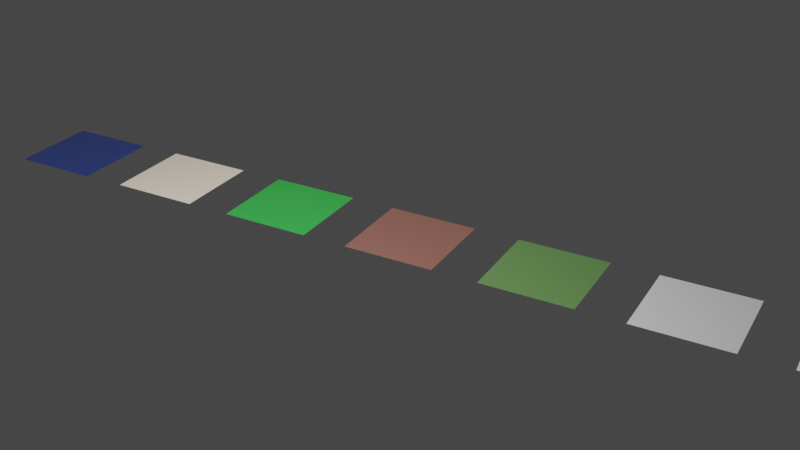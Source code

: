 # Source: ground.blend  (saved by Blender 2.80.75; exported with 4.5.12 LTS)
import bpy
from mathutils import Matrix  # noqa: F401  (used for matrix-valued properties, if any)

bpy.ops.wm.read_factory_settings(use_empty=True)
scene = bpy.context.scene
scene.name = 'Scene'

# ---- collections
col_collection = bpy.data.collections.new('Collection'); scene.collection.children.link(col_collection)

# ---- images (referenced by path relative to the original .blend; pixels are not part of the script)
import os
ASSET_DIR = os.environ.get("B2B_ASSET_DIR", "")  # directory of the original .blend (textures are referenced by path, not embedded)
HERE = os.path.dirname(os.path.abspath(__file__))  # packed textures are extracted next to this script under _unpacked/

def load_image(name, relpath, width, height, colorspace="sRGB"):
    """Load a texture the original file referenced (path relative to the .blend, or extracted next to this script)."""
    p = next((c for c in (os.path.join(HERE, relpath), os.path.join(ASSET_DIR, relpath)) if relpath and os.path.exists(c)), "")
    if p:
        img = bpy.data.images.load(p, check_existing=True)
        img.name = name
    else:  # same state as the original file: an image datablock whose file is absent (Cycles renders it pink)
        img = bpy.data.images.new(name, width, height)
        img.source = "FILE"
        img.filepath = "//" + (relpath or name)
    img.colorspace_settings.name = colorspace
    return img
img_waternormals_jpg = load_image('waternormals.jpg', 'waternormals.jpg', 1024, 1024, 'sRGB')

# ---- materials (node trees are filled in below, after node groups)
mat_grass = bpy.data.materials.new('Grass')
mat_grass.alpha_threshold = 0.0
mat_grass.use_transparent_shadow = False
mat_grass.line_color = (0.0, 0.0, 0.0, 1.0)
mat_sand = bpy.data.materials.new('Sand')
mat_sand.alpha_threshold = 0.0
mat_sand.use_transparent_shadow = False
mat_sand.line_color = (0.0, 0.0, 0.0, 1.0)
mat_water = bpy.data.materials.new('Water')
mat_water.alpha_threshold = 0.0
mat_water.use_transparent_shadow = False
mat_water.line_color = (0.0, 0.0, 0.0, 1.0)
mat_dirt = bpy.data.materials.new('Dirt')
mat_dirt.alpha_threshold = 0.0
mat_dirt.use_transparent_shadow = False
mat_dirt.line_color = (0.0, 0.0, 0.0, 1.0)
mat_forest = bpy.data.materials.new('Forest')
mat_forest.alpha_threshold = 0.0
mat_forest.use_transparent_shadow = False
mat_forest.line_color = (0.0, 0.0, 0.0, 1.0)
mat_stone = bpy.data.materials.new('Stone')
mat_stone.alpha_threshold = 0.0
mat_stone.use_transparent_shadow = False
mat_stone.line_color = (0.0, 0.0, 0.0, 1.0)
mat_ice = bpy.data.materials.new('Ice')
mat_ice.alpha_threshold = 0.0
mat_ice.use_transparent_shadow = False
mat_ice.line_color = (0.0, 0.0, 0.0, 1.0)

# ---- material node trees
mat_grass.use_nodes = True; mat_grass.node_tree.nodes.clear()
_N = mat_grass.node_tree.nodes; _L = mat_grass.node_tree.links
n0 = _N.new('ShaderNodeOutputMaterial'); n0.name = 'Material Output'; n0.location = (300, 300)
n1 = _N.new('ShaderNodeBsdfPrincipled'); n1.name = 'Principled BSDF'; n1.location = (10, 300)
n1.distribution = 'GGX'
n1.subsurface_method = 'BURLEY'
n1.inputs[0].default_value = (0.0319, 0.402, 0.05781, 1.0)
n1.inputs[2].default_value = 0.8
n1.inputs[3].default_value = 1.45
n1.inputs[27].default_value = (0.0, 0.0, 0.0, 1.0)
n1.inputs[28].default_value = 1.0
_L.new(n1.outputs[0], n0.inputs[0])
n0.is_active_output = True
mat_sand.use_nodes = True; mat_sand.node_tree.nodes.clear()
_N = mat_sand.node_tree.nodes; _L = mat_sand.node_tree.links
n0 = _N.new('ShaderNodeOutputMaterial'); n0.name = 'Material Output'; n0.location = (300, 300)
n1 = _N.new('ShaderNodeBsdfPrincipled'); n1.name = 'Principled BSDF'; n1.location = (10, 300)
n1.distribution = 'GGX'
n1.subsurface_method = 'BURLEY'
n1.inputs[0].default_value = (0.8879, 0.7682, 0.6172, 1.0)
n1.inputs[2].default_value = 1.0
n1.inputs[3].default_value = 1.45
n1.inputs[27].default_value = (0.0, 0.0, 0.0, 1.0)
n1.inputs[28].default_value = 1.0
_L.new(n1.outputs[0], n0.inputs[0])
n0.is_active_output = True
mat_water.use_nodes = True; mat_water.node_tree.nodes.clear()
_N = mat_water.node_tree.nodes; _L = mat_water.node_tree.links
n0 = _N.new('ShaderNodeOutputMaterial'); n0.name = 'Material Output'; n0.location = (300, 300)
n1 = _N.new('ShaderNodeBsdfPrincipled'); n1.name = 'Principled BSDF'; n1.location = (10, 300)
n1.distribution = 'GGX'
n1.subsurface_method = 'BURLEY'
n1.inputs[0].default_value = (0.01563, 0.05767, 0.3266, 1.0)
n1.inputs[2].default_value = 0.05
n1.inputs[3].default_value = 1.45
n1.inputs[27].default_value = (0.0, 0.0, 0.0, 1.0)
n1.inputs[28].default_value = 1.0
n2 = _N.new('ShaderNodeNormalMap'); n2.name = 'Normal Map'; n2.location = (-337, 45)
n3 = _N.new('ShaderNodeTexImage'); n3.name = 'Image Texture'; n3.location = (-644, 213)
n3.image = img_waternormals_jpg
_L.new(n1.outputs[0], n0.inputs[0])
_L.new(n2.outputs[0], n1.inputs[5])
_L.new(n3.outputs[0], n2.inputs[1])
n0.is_active_output = True
mat_dirt.use_nodes = True; mat_dirt.node_tree.nodes.clear()
_N = mat_dirt.node_tree.nodes; _L = mat_dirt.node_tree.links
n0 = _N.new('ShaderNodeOutputMaterial'); n0.name = 'Material Output'; n0.location = (300, 300)
n1 = _N.new('ShaderNodeBsdfPrincipled'); n1.name = 'Principled BSDF'; n1.location = (10, 300)
n1.distribution = 'GGX'
n1.subsurface_method = 'BURLEY'
n1.inputs[0].default_value = (0.2425, 0.09907, 0.07512, 1.0)
n1.inputs[2].default_value = 0.8045
n1.inputs[3].default_value = 1.45
n1.inputs[27].default_value = (0.0, 0.0, 0.0, 1.0)
n1.inputs[28].default_value = 1.0
_L.new(n1.outputs[0], n0.inputs[0])
n0.is_active_output = True
mat_forest.use_nodes = True; mat_forest.node_tree.nodes.clear()
_N = mat_forest.node_tree.nodes; _L = mat_forest.node_tree.links
n0 = _N.new('ShaderNodeOutputMaterial'); n0.name = 'Material Output'; n0.location = (300, 300)
n1 = _N.new('ShaderNodeBsdfPrincipled'); n1.name = 'Principled BSDF'; n1.location = (10, 300)
n1.distribution = 'GGX'
n1.subsurface_method = 'BURLEY'
n1.inputs[0].default_value = (0.1022, 0.227, 0.0648, 1.0)
n1.inputs[2].default_value = 0.8
n1.inputs[3].default_value = 1.45
n1.inputs[27].default_value = (0.0, 0.0, 0.0, 1.0)
n1.inputs[28].default_value = 1.0
_L.new(n1.outputs[0], n0.inputs[0])
n0.is_active_output = True
mat_stone.use_nodes = True; mat_stone.node_tree.nodes.clear()
_N = mat_stone.node_tree.nodes; _L = mat_stone.node_tree.links
n0 = _N.new('ShaderNodeOutputMaterial'); n0.name = 'Material Output'; n0.location = (740, 300)
n1 = _N.new('ShaderNodeBsdfPrincipled'); n1.name = 'Principled BSDF'; n1.location = (450, 300)
n1.distribution = 'GGX'
n1.subsurface_method = 'BURLEY'
n1.inputs[0].default_value = (0.6921, 0.6921, 0.6921, 1.0)
n1.inputs[2].default_value = 0.7
n1.inputs[3].default_value = 1.45
n1.inputs[27].default_value = (0.0, 0.0, 0.0, 1.0)
n1.inputs[28].default_value = 1.0
_L.new(n1.outputs[0], n0.inputs[0])
n0.is_active_output = True
mat_ice.use_nodes = True; mat_ice.node_tree.nodes.clear()
_N = mat_ice.node_tree.nodes; _L = mat_ice.node_tree.links
n0 = _N.new('ShaderNodeOutputMaterial'); n0.name = 'Material Output'; n0.location = (740, 300)
n1 = _N.new('ShaderNodeBsdfPrincipled'); n1.name = 'Principled BSDF'; n1.location = (450, 300)
n1.distribution = 'GGX'
n1.subsurface_method = 'BURLEY'
n1.inputs[0].default_value = (0.8932, 0.941, 1.0, 1.0)
n1.inputs[2].default_value = 0.9
n1.inputs[3].default_value = 1.45
n1.inputs[27].default_value = (0.0, 0.0, 0.0, 1.0)
n1.inputs[28].default_value = 1.0
_L.new(n1.outputs[0], n0.inputs[0])
n0.is_active_output = True

# ---- world
world_world = bpy.data.worlds.new('World'); scene.world = world_world
world_world.use_nodes = True; world_world.node_tree.nodes.clear()
_N = world_world.node_tree.nodes; _L = world_world.node_tree.links
n0 = _N.new('ShaderNodeOutputWorld'); n0.name = 'World Output'; n0.location = (300, 300)
n1 = _N.new('ShaderNodeBackground'); n1.name = 'Background'; n1.location = (10, 300)
n1.inputs[0].default_value = (0.05088, 0.05088, 0.05088, 1.0)
_L.new(n1.outputs[0], n0.inputs[0])
n0.is_active_output = True
world_world.color = (0.05088, 0.05088, 0.05088)
world_world.use_sun_shadow = False
world_world.sun_shadow_jitter_overblur = 0.0

# ---- cameras
cam_camera = bpy.data.cameras.new('Camera')
cam_camera.clip_end = 100.0
cam_camera.ortho_scale = 7.314

# ---- lights
light_area = bpy.data.lights.new('Area', 'AREA')
light_area.transmission_factor = 0.0
light_area.energy = 1571.0
light_area.shadow_soft_size = 1.0
light_area.shadow_maximum_resolution = 0.006
light_area.use_absolute_resolution = True
light_area.size = 1.0
light_area.size_y = 1.0

# ---- meshes
me_cube = bpy.data.meshes.new('Cube')
me_cube.from_pydata([(1.0, 1.0, 0.03043), (1.0, -1.0, 0.03043), (-1.0, 1.0, 0.03043), (-1.0, -1.0, 0.03043)], [], [(0, 2, 3, 1)])
me_cube.polygons.foreach_set('use_smooth', [True] * 1)
_uv = me_cube.uv_layers.new(name='UVMap')
_uv.uv.foreach_set('vector', [0.375, 0.0, 0.625, 0.0, 0.625, 0.25, 0.375, 0.25])
me_cube.materials.append(mat_grass)
me_cube.use_remesh_preserve_volume = False
me_cube.use_remesh_preserve_attributes = False
me_cube.use_mirror_vertex_groups = False
me_cube.update()
me_cube_001 = bpy.data.meshes.new('Cube.001')
me_cube_001.from_pydata([(1.0, 1.0, 0.03043), (1.0, -1.0, 0.03043), (-1.0, 1.0, 0.03043), (-1.0, -1.0, 0.03043)], [], [(0, 2, 3, 1)])
me_cube_001.polygons.foreach_set('use_smooth', [True] * 1)
_uv = me_cube_001.uv_layers.new(name='UVMap')
_uv.uv.foreach_set('vector', [0.375, 0.0, 0.625, 0.0, 0.625, 0.25, 0.375, 0.25])
me_cube_001.materials.append(mat_sand)
me_cube_001.use_remesh_preserve_volume = False
me_cube_001.use_remesh_preserve_attributes = False
me_cube_001.use_mirror_vertex_groups = False
me_cube_001.update()
me_cube_002 = bpy.data.meshes.new('Cube.002')
me_cube_002.from_pydata([(1.0, 1.0, -0.0569), (1.0, -1.0, -0.0569), (-1.0, 1.0, -0.0569), (-1.0, -1.0, -0.0569)], [], [(0, 2, 3, 1)])
me_cube_002.polygons.foreach_set('use_smooth', [True] * 1)
_uv = me_cube_002.uv_layers.new(name='UVMap')
_uv.uv.foreach_set('vector', [0.375, 0.0, 0.625, 0.0, 0.625, 0.25, 0.375, 0.25])
me_cube_002.materials.append(mat_water)
me_cube_002.use_remesh_preserve_volume = False
me_cube_002.use_remesh_preserve_attributes = False
me_cube_002.use_mirror_vertex_groups = False
me_cube_002.update()
me_cube_003 = bpy.data.meshes.new('Cube.003')
me_cube_003.from_pydata([(1.0, 1.0, 0.03043), (1.0, -1.0, 0.03043), (-1.0, 1.0, 0.03043), (-1.0, -1.0, 0.03043)], [], [(0, 2, 3, 1)])
me_cube_003.polygons.foreach_set('use_smooth', [True] * 1)
_uv = me_cube_003.uv_layers.new(name='UVMap')
_uv.uv.foreach_set('vector', [0.375, 0.0, 0.625, 0.0, 0.625, 0.25, 0.375, 0.25])
me_cube_003.materials.append(mat_dirt)
me_cube_003.use_remesh_preserve_volume = False
me_cube_003.use_remesh_preserve_attributes = False
me_cube_003.use_mirror_vertex_groups = False
me_cube_003.update()
me_cube_004 = bpy.data.meshes.new('Cube.004')
me_cube_004.from_pydata([(1.0, 1.0, 0.03043), (1.0, -1.0, 0.03043), (-1.0, 1.0, 0.03043), (-1.0, -1.0, 0.03043)], [], [(0, 2, 3, 1)])
me_cube_004.polygons.foreach_set('use_smooth', [True] * 1)
_uv = me_cube_004.uv_layers.new(name='UVMap')
_uv.uv.foreach_set('vector', [0.375, 0.0, 0.625, 0.0, 0.625, 0.25, 0.375, 0.25])
me_cube_004.materials.append(mat_forest)
me_cube_004.use_remesh_preserve_volume = False
me_cube_004.use_remesh_preserve_attributes = False
me_cube_004.use_mirror_vertex_groups = False
me_cube_004.update()
me_cube_005 = bpy.data.meshes.new('Cube.005')
me_cube_005.from_pydata([(1.0, 1.0, 0.03043), (1.0, -1.0, 0.03043), (-1.0, 1.0, 0.03043), (-1.0, -1.0, 0.03043)], [], [(0, 2, 3, 1)])
me_cube_005.polygons.foreach_set('use_smooth', [True] * 1)
_uv = me_cube_005.uv_layers.new(name='UVMap')
_uv.uv.foreach_set('vector', [0.0, 0.0, 1.0, 0.0, 1.0, 1.0, 0.0, 1.0])
me_cube_005.materials.append(mat_stone)
me_cube_005.use_remesh_preserve_volume = False
me_cube_005.use_remesh_preserve_attributes = False
me_cube_005.use_mirror_vertex_groups = False
me_cube_005.update()
me_cube_006 = bpy.data.meshes.new('Cube.006')
me_cube_006.from_pydata([(1.0, 1.0, 0.03043), (1.0, -1.0, 0.03043), (-1.0, 1.0, 0.03043), (-1.0, -1.0, 0.03043)], [], [(0, 2, 3, 1)])
me_cube_006.polygons.foreach_set('use_smooth', [True] * 1)
_uv = me_cube_006.uv_layers.new(name='UVMap')
_uv.uv.foreach_set('vector', [0.0, 0.0, 1.0, 0.0, 1.0, 1.0, 0.0, 1.0])
me_cube_006.materials.append(mat_ice)
me_cube_006.use_remesh_preserve_volume = False
me_cube_006.use_remesh_preserve_attributes = False
me_cube_006.use_mirror_vertex_groups = False
me_cube_006.update()

# ---- objects
ob_grass = bpy.data.objects.new('Grass', me_cube)
ob_camera = bpy.data.objects.new('Camera', cam_camera)
ob_sand = bpy.data.objects.new('Sand', me_cube_001)
ob_water = bpy.data.objects.new('Water', me_cube_002)
ob_dirt = bpy.data.objects.new('Dirt', me_cube_003)
ob_forest = bpy.data.objects.new('Forest', me_cube_004)
ob_stone = bpy.data.objects.new('Stone', me_cube_005)
ob_area = bpy.data.objects.new('Area', light_area)
ob_ice = bpy.data.objects.new('Ice', me_cube_006)

# ---- transforms, parenting, visibility, modifiers, constraints
ob_grass.location = (-2.424, 0.0, 0.0)
ob_grass.scale = (1.0, 1.0, 0.152)
ob_grass.lock_rotations_4d = False
ob_grass.empty_display_type = 'ARROWS'
ob_grass.lineart.crease_threshold = 0.0
ob_camera.location = (10.25, -17.88, 10.95)
ob_camera.rotation_euler = (1.088, 2.453e-08, 0.5069)
ob_camera.lock_rotations_4d = False
ob_camera.empty_display_type = 'ARROWS'
ob_camera.color = (0.0, 0.0, 0.0, 0.0)
ob_camera.display_type = 'WIRE'
ob_camera.lineart.crease_threshold = 0.0
ob_sand.location = (-5.424, 0.0, 0.0)
ob_sand.scale = (1.0, 1.0, 0.152)
ob_sand.lock_rotations_4d = False
ob_sand.empty_display_type = 'ARROWS'
ob_sand.lineart.crease_threshold = 0.0
ob_water.location = (-8.424, 0.0, 0.0)
ob_water.scale = (1.0, 1.0, 0.152)
ob_water.lock_rotations_4d = False
ob_water.empty_display_type = 'ARROWS'
ob_water.lineart.crease_threshold = 0.0
ob_dirt.location = (0.5757, 0.0, 0.0)
ob_dirt.scale = (1.0, 1.0, 0.152)
ob_dirt.lock_rotations_4d = False
ob_dirt.empty_display_type = 'ARROWS'
ob_dirt.lineart.crease_threshold = 0.0
ob_forest.location = (3.576, 0.0, 0.0)
ob_forest.scale = (1.0, 1.0, 0.152)
ob_forest.lock_rotations_4d = False
ob_forest.empty_display_type = 'ARROWS'
ob_forest.lineart.crease_threshold = 0.0
ob_stone.location = (6.576, 0.0, 0.0)
ob_stone.scale = (1.0, 1.0, 0.152)
ob_stone.lock_rotations_4d = False
ob_stone.empty_display_type = 'ARROWS'
ob_stone.lineart.crease_threshold = 0.0
ob_area.location = (0.0, -6.647, 10.06)
ob_area.rotation_euler = (0.491, 1.047e-16, 2.623e-17)
ob_area.scale = (7.302, 7.302, 7.302)
ob_area.lineart.crease_threshold = 0.0
ob_ice.location = (9.576, 0.0, 0.0)
ob_ice.scale = (1.0, 1.0, 0.152)
ob_ice.lock_rotations_4d = False
ob_ice.empty_display_type = 'ARROWS'
ob_ice.lineart.crease_threshold = 0.0

# ---- collection membership
col_collection.objects.link(ob_grass)
col_collection.objects.link(ob_camera)
col_collection.objects.link(ob_sand)
col_collection.objects.link(ob_water)
col_collection.objects.link(ob_dirt)
col_collection.objects.link(ob_forest)
col_collection.objects.link(ob_stone)
col_collection.objects.link(ob_area)
col_collection.objects.link(ob_ice)

# ---- scene / render settings (as saved in the file)
scene.camera = ob_camera
scene.frame_start = 1; scene.frame_end = 250; scene.frame_set(0)
scene.render.engine = 'BLENDER_EEVEE_NEXT'
scene.cycles.use_denoising = False
scene.cycles.samples = 128
scene.cycles.sampling_pattern = 'TABULATED_SOBOL'
scene.cycles.use_adaptive_sampling = False
scene.cycles.use_light_tree = False
scene.view_settings.view_transform = 'Filmic'
bpy.context.view_layer.update()
